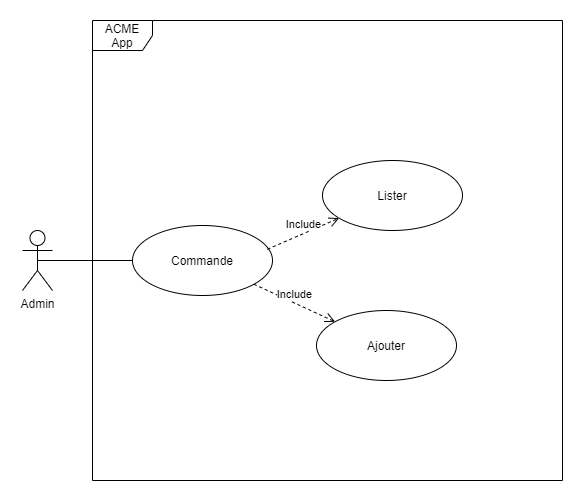

The diagram above was exported from draw.io. Its source (the exported page's mxGraphModel, read from the mxfile embedded in the PNG):
<mxGraphModel dx="1038" dy="489" grid="1" gridSize="10" guides="1" tooltips="1" connect="1" arrows="1" fold="1" page="1" pageScale="1" pageWidth="827" pageHeight="1169" math="0" shadow="0">
  <root>
    <mxCell id="0" />
    <mxCell id="1" parent="0" />
    <mxCell id="ouM5g4ZOxeff8AhIog9Z-1" value="Admin" style="shape=umlActor;verticalLabelPosition=bottom;verticalAlign=top;html=1;outlineConnect=0;" vertex="1" parent="1">
      <mxGeometry x="120" y="240" width="30" height="60" as="geometry" />
    </mxCell>
    <mxCell id="ouM5g4ZOxeff8AhIog9Z-2" value="ACME App" style="shape=umlFrame;whiteSpace=wrap;html=1;" vertex="1" parent="1">
      <mxGeometry x="190" y="30" width="470" height="460" as="geometry" />
    </mxCell>
    <mxCell id="ouM5g4ZOxeff8AhIog9Z-5" value="Commande" style="ellipse;whiteSpace=wrap;html=1;" vertex="1" parent="1">
      <mxGeometry x="230" y="235" width="140" height="70" as="geometry" />
    </mxCell>
    <mxCell id="ouM5g4ZOxeff8AhIog9Z-6" value="Lister" style="ellipse;whiteSpace=wrap;html=1;" vertex="1" parent="1">
      <mxGeometry x="420" y="170" width="140" height="70" as="geometry" />
    </mxCell>
    <mxCell id="ouM5g4ZOxeff8AhIog9Z-7" value="Ajouter" style="ellipse;whiteSpace=wrap;html=1;" vertex="1" parent="1">
      <mxGeometry x="414" y="320" width="140" height="70" as="geometry" />
    </mxCell>
    <mxCell id="ouM5g4ZOxeff8AhIog9Z-8" value="Include" style="html=1;verticalAlign=bottom;endArrow=open;dashed=1;endSize=8;exitX=0.963;exitY=0.34;exitDx=0;exitDy=0;exitPerimeter=0;" edge="1" parent="1" source="ouM5g4ZOxeff8AhIog9Z-5" target="ouM5g4ZOxeff8AhIog9Z-6">
      <mxGeometry relative="1" as="geometry">
        <mxPoint x="450" y="250" as="sourcePoint" />
        <mxPoint x="370" y="250" as="targetPoint" />
      </mxGeometry>
    </mxCell>
    <mxCell id="ouM5g4ZOxeff8AhIog9Z-9" value="Include" style="html=1;verticalAlign=bottom;endArrow=open;dashed=1;endSize=8;" edge="1" parent="1" source="ouM5g4ZOxeff8AhIog9Z-5" target="ouM5g4ZOxeff8AhIog9Z-7">
      <mxGeometry relative="1" as="geometry">
        <mxPoint x="384.81999999999994" y="283.79999999999995" as="sourcePoint" />
        <mxPoint x="453.9070233190871" y="233.6903869826715" as="targetPoint" />
      </mxGeometry>
    </mxCell>
    <mxCell id="ouM5g4ZOxeff8AhIog9Z-11" value="" style="endArrow=none;html=1;exitX=0.5;exitY=0.5;exitDx=0;exitDy=0;exitPerimeter=0;" edge="1" parent="1" source="ouM5g4ZOxeff8AhIog9Z-1" target="ouM5g4ZOxeff8AhIog9Z-5">
      <mxGeometry width="50" height="50" relative="1" as="geometry">
        <mxPoint x="390" y="280" as="sourcePoint" />
        <mxPoint x="440" y="230" as="targetPoint" />
      </mxGeometry>
    </mxCell>
  </root>
</mxGraphModel>